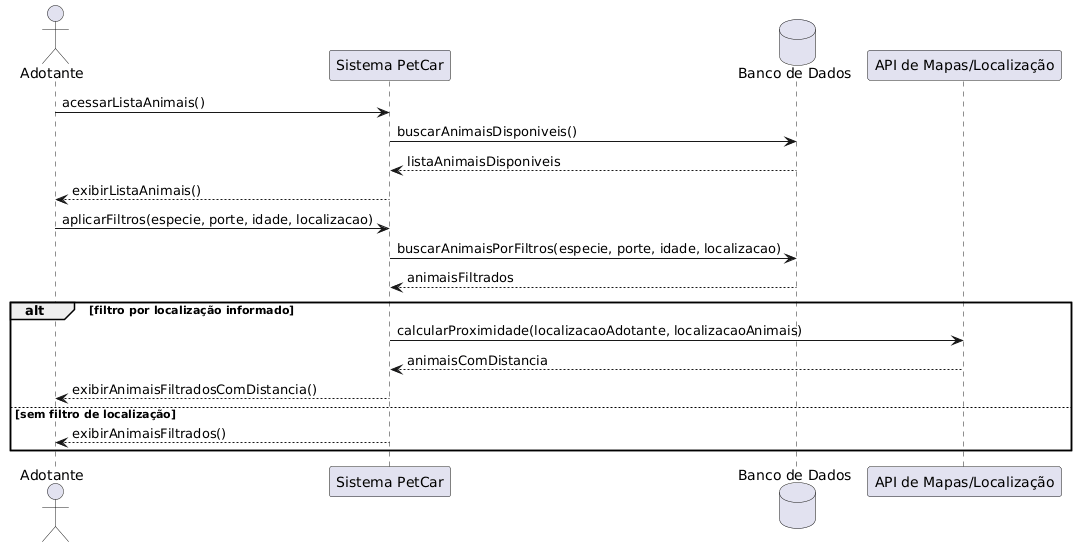

The diagram above was rendered by PlantUML. Its source (embedded in the PNG):
@startuml
actor Adotante
participant "Sistema PetCar" as Sistema
database "Banco de Dados" as BD
participant "API de Mapas/Localização" as ApiMapas

Adotante -> Sistema: acessarListaAnimais()

Sistema -> BD: buscarAnimaisDisponiveis()
BD --> Sistema: listaAnimaisDisponiveis

Sistema --> Adotante: exibirListaAnimais()

Adotante -> Sistema: aplicarFiltros(especie, porte, idade, localizacao)

Sistema -> BD: buscarAnimaisPorFiltros(especie, porte, idade, localizacao)
BD --> Sistema: animaisFiltrados

alt filtro por localização informado
    Sistema -> ApiMapas: calcularProximidade(localizacaoAdotante, localizacaoAnimais)
    ApiMapas --> Sistema: animaisComDistancia
    Sistema --> Adotante: exibirAnimaisFiltradosComDistancia()
else sem filtro de localização
    Sistema --> Adotante: exibirAnimaisFiltrados()
end
@enduml